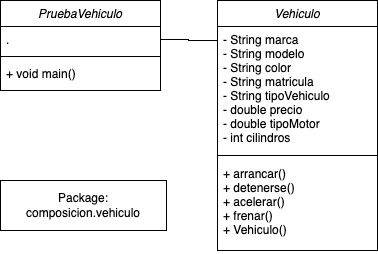

The diagram above was exported from draw.io. Its source (the exported page's mxGraphModel, read from the mxfile embedded in the PNG):
<mxGraphModel dx="895" dy="589" grid="1" gridSize="10" guides="1" tooltips="1" connect="1" arrows="1" fold="1" page="1" pageScale="1" pageWidth="827" pageHeight="1169" math="0" shadow="0">
  <root>
    <mxCell id="WIyWlLk6GJQsqaUBKTNV-0" />
    <mxCell id="WIyWlLk6GJQsqaUBKTNV-1" parent="WIyWlLk6GJQsqaUBKTNV-0" />
    <mxCell id="zkfFHV4jXpPFQw0GAbJ--0" value="PruebaVehiculo" style="swimlane;fontStyle=2;align=center;verticalAlign=top;childLayout=stackLayout;horizontal=1;startSize=26;horizontalStack=0;resizeParent=1;resizeLast=0;collapsible=1;marginBottom=0;rounded=0;shadow=0;strokeWidth=1;" parent="WIyWlLk6GJQsqaUBKTNV-1" vertex="1">
      <mxGeometry x="197" y="120" width="160" height="90" as="geometry">
        <mxRectangle x="230" y="140" width="160" height="26" as="alternateBounds" />
      </mxGeometry>
    </mxCell>
    <mxCell id="zkfFHV4jXpPFQw0GAbJ--3" value="." style="text;align=left;verticalAlign=top;spacingLeft=4;spacingRight=4;overflow=hidden;rotatable=0;points=[[0,0.5],[1,0.5]];portConstraint=eastwest;rounded=0;shadow=0;html=0;" parent="zkfFHV4jXpPFQw0GAbJ--0" vertex="1">
      <mxGeometry y="26" width="160" height="26" as="geometry" />
    </mxCell>
    <mxCell id="zkfFHV4jXpPFQw0GAbJ--4" value="" style="line;html=1;strokeWidth=1;align=left;verticalAlign=middle;spacingTop=-1;spacingLeft=3;spacingRight=3;rotatable=0;labelPosition=right;points=[];portConstraint=eastwest;" parent="zkfFHV4jXpPFQw0GAbJ--0" vertex="1">
      <mxGeometry y="52" width="160" height="8" as="geometry" />
    </mxCell>
    <mxCell id="zkfFHV4jXpPFQw0GAbJ--5" value="+ void main()" style="text;align=left;verticalAlign=top;spacingLeft=4;spacingRight=4;overflow=hidden;rotatable=0;points=[[0,0.5],[1,0.5]];portConstraint=eastwest;" parent="zkfFHV4jXpPFQw0GAbJ--0" vertex="1">
      <mxGeometry y="60" width="160" height="26" as="geometry" />
    </mxCell>
    <mxCell id="88tuaGm8ZPLq8Zo6ch5z-16" value="" style="endArrow=none;html=1;edgeStyle=orthogonalEdgeStyle;rounded=0;entryX=0;entryY=0.09;entryDx=0;entryDy=0;exitX=1;exitY=0.5;exitDx=0;exitDy=0;entryPerimeter=0;" parent="WIyWlLk6GJQsqaUBKTNV-1" source="zkfFHV4jXpPFQw0GAbJ--3" target="88tuaGm8ZPLq8Zo6ch5z-23" edge="1">
      <mxGeometry relative="1" as="geometry">
        <mxPoint x="280" y="360" as="sourcePoint" />
        <mxPoint x="200" y="159" as="targetPoint" />
        <Array as="points">
          <mxPoint x="385" y="159" />
          <mxPoint x="414" y="160" />
        </Array>
      </mxGeometry>
    </mxCell>
    <mxCell id="88tuaGm8ZPLq8Zo6ch5z-22" value="Vehiculo" style="swimlane;fontStyle=2;align=center;verticalAlign=top;childLayout=stackLayout;horizontal=1;startSize=26;horizontalStack=0;resizeParent=1;resizeLast=0;collapsible=1;marginBottom=0;rounded=0;shadow=0;strokeWidth=1;" parent="WIyWlLk6GJQsqaUBKTNV-1" vertex="1">
      <mxGeometry x="414" y="120" width="160" height="250" as="geometry">
        <mxRectangle x="230" y="140" width="160" height="26" as="alternateBounds" />
      </mxGeometry>
    </mxCell>
    <mxCell id="88tuaGm8ZPLq8Zo6ch5z-23" value="- String marca&#10;- String modelo&#10;- String color&#10;- String matricula&#10;- String tipoVehiculo&#10;- double precio&#10;- double tipoMotor&#10;- int cilindros" style="text;align=left;verticalAlign=top;spacingLeft=4;spacingRight=4;overflow=hidden;rotatable=0;points=[[0,0.5],[1,0.5]];portConstraint=eastwest;rounded=0;shadow=0;html=0;" parent="88tuaGm8ZPLq8Zo6ch5z-22" vertex="1">
      <mxGeometry y="26" width="160" height="124" as="geometry" />
    </mxCell>
    <mxCell id="88tuaGm8ZPLq8Zo6ch5z-24" value="" style="line;html=1;strokeWidth=1;align=left;verticalAlign=middle;spacingTop=-1;spacingLeft=3;spacingRight=3;rotatable=0;labelPosition=right;points=[];portConstraint=eastwest;" parent="88tuaGm8ZPLq8Zo6ch5z-22" vertex="1">
      <mxGeometry y="150" width="160" height="10" as="geometry" />
    </mxCell>
    <mxCell id="88tuaGm8ZPLq8Zo6ch5z-25" value="+ arrancar()&#10;+ detenerse()&#10;+ acelerar()&#10;+ frenar()&#10;+ Vehiculo()" style="text;align=left;verticalAlign=top;spacingLeft=4;spacingRight=4;overflow=hidden;rotatable=0;points=[[0,0.5],[1,0.5]];portConstraint=eastwest;" parent="88tuaGm8ZPLq8Zo6ch5z-22" vertex="1">
      <mxGeometry y="160" width="160" height="90" as="geometry" />
    </mxCell>
    <mxCell id="88tuaGm8ZPLq8Zo6ch5z-26" value="Package:&lt;div&gt;composicion.vehiculo&lt;/div&gt;" style="html=1;whiteSpace=wrap;" parent="WIyWlLk6GJQsqaUBKTNV-1" vertex="1">
      <mxGeometry x="197" y="300" width="166" height="50" as="geometry" />
    </mxCell>
  </root>
</mxGraphModel>